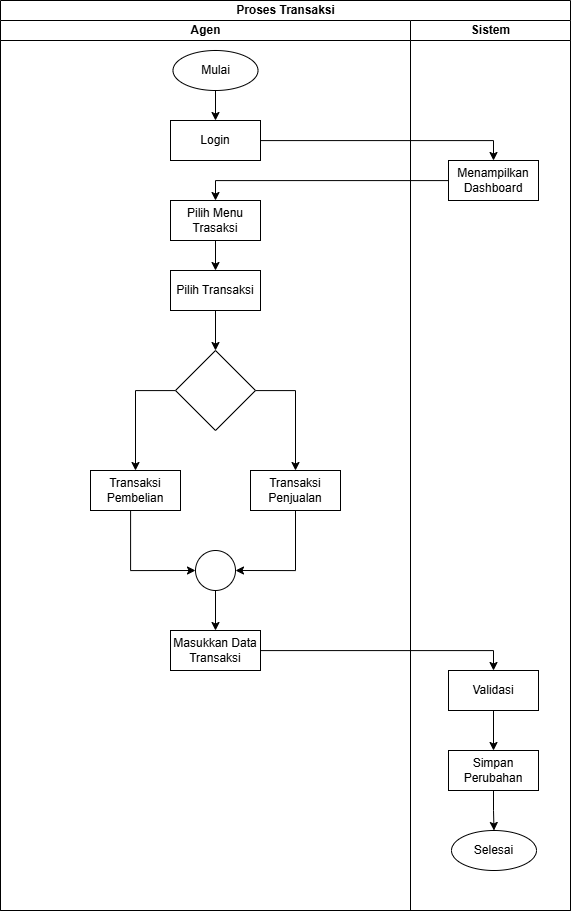

The diagram above was exported from draw.io. Its source (the exported page's mxGraphModel, read from the mxfile embedded in the PNG):
<mxGraphModel dx="1909" dy="1013" grid="1" gridSize="10" guides="1" tooltips="1" connect="1" arrows="1" fold="1" page="1" pageScale="1" pageWidth="850" pageHeight="1100" math="0" shadow="0">
  <root>
    <mxCell id="0" />
    <mxCell id="1" parent="0" />
    <mxCell id="2" value="Agen" style="swimlane;startSize=20;html=1;" vertex="1" parent="1">
      <mxGeometry x="1600" y="100" width="320" height="860" as="geometry" />
    </mxCell>
    <mxCell id="3" style="edgeStyle=orthogonalEdgeStyle;rounded=0;orthogonalLoop=1;jettySize=auto;html=1;" edge="1" parent="2" source="4" target="5">
      <mxGeometry relative="1" as="geometry" />
    </mxCell>
    <mxCell id="4" value="Mulai" style="ellipse;whiteSpace=wrap;html=1;" vertex="1" parent="2">
      <mxGeometry x="112.5" y="30" width="85" height="40" as="geometry" />
    </mxCell>
    <mxCell id="5" value="Login" style="rounded=0;whiteSpace=wrap;html=1;" vertex="1" parent="2">
      <mxGeometry x="110" y="100" width="90" height="40" as="geometry" />
    </mxCell>
    <mxCell id="6" style="edgeStyle=orthogonalEdgeStyle;rounded=0;orthogonalLoop=1;jettySize=auto;html=1;entryX=0.5;entryY=0;entryDx=0;entryDy=0;" edge="1" parent="2" source="7" target="9">
      <mxGeometry relative="1" as="geometry" />
    </mxCell>
    <mxCell id="7" value="Pilih Menu Laporan" style="rounded=0;whiteSpace=wrap;html=1;" vertex="1" parent="2">
      <mxGeometry x="110" y="180" width="90" height="40" as="geometry" />
    </mxCell>
    <mxCell id="8" style="edgeStyle=orthogonalEdgeStyle;rounded=0;orthogonalLoop=1;jettySize=auto;html=1;entryX=0.5;entryY=0;entryDx=0;entryDy=0;" edge="1" parent="2" source="9" target="12">
      <mxGeometry relative="1" as="geometry" />
    </mxCell>
    <mxCell id="9" value="Pilih Laporan" style="rounded=0;whiteSpace=wrap;html=1;" vertex="1" parent="2">
      <mxGeometry x="110" y="260" width="90" height="40" as="geometry" />
    </mxCell>
    <mxCell id="10" style="edgeStyle=orthogonalEdgeStyle;rounded=0;orthogonalLoop=1;jettySize=auto;html=1;entryX=0.5;entryY=0;entryDx=0;entryDy=0;" edge="1" parent="2" source="12" target="14">
      <mxGeometry relative="1" as="geometry">
        <Array as="points">
          <mxPoint x="215" y="380" />
        </Array>
      </mxGeometry>
    </mxCell>
    <mxCell id="11" style="edgeStyle=orthogonalEdgeStyle;rounded=0;orthogonalLoop=1;jettySize=auto;html=1;" edge="1" parent="2" source="12" target="13">
      <mxGeometry relative="1" as="geometry">
        <Array as="points">
          <mxPoint x="85" y="380" />
        </Array>
      </mxGeometry>
    </mxCell>
    <mxCell id="12" value="" style="rhombus;whiteSpace=wrap;html=1;" vertex="1" parent="2">
      <mxGeometry x="115" y="340" width="80" height="80" as="geometry" />
    </mxCell>
    <mxCell id="13" value="Laporan Transaksi" style="rounded=0;whiteSpace=wrap;html=1;" vertex="1" parent="2">
      <mxGeometry x="40" y="540" width="90" height="40" as="geometry" />
    </mxCell>
    <mxCell id="14" value="Laporan Stok" style="rounded=0;whiteSpace=wrap;html=1;" vertex="1" parent="2">
      <mxGeometry x="170" y="460" width="90" height="40" as="geometry" />
    </mxCell>
  </root>
</mxGraphModel>